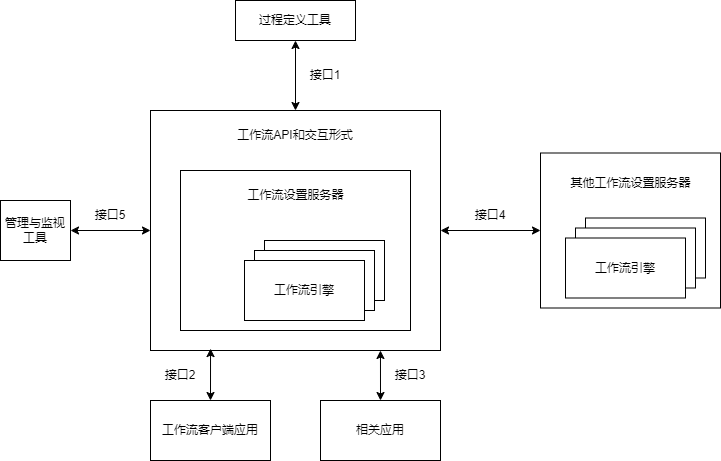

The diagram above was exported from draw.io. Its source (the exported page's mxGraphModel, read from the mxfile embedded in the PNG):
<mxGraphModel dx="1012" dy="744" grid="1" gridSize="10" guides="1" tooltips="1" connect="1" arrows="1" fold="1" page="1" pageScale="1" pageWidth="827" pageHeight="1169" math="0" shadow="0">
  <root>
    <mxCell id="0" />
    <mxCell id="1" parent="0" />
    <mxCell id="CaBu5_sJ1hoRVDQ7LQkc-11" style="edgeStyle=orthogonalEdgeStyle;rounded=0;orthogonalLoop=1;jettySize=auto;html=1;exitX=1;exitY=0.5;exitDx=0;exitDy=0;entryX=0;entryY=0.5;entryDx=0;entryDy=0;startArrow=classic;startFill=1;" edge="1" parent="1" source="CaBu5_sJ1hoRVDQ7LQkc-1" target="CaBu5_sJ1hoRVDQ7LQkc-2">
      <mxGeometry relative="1" as="geometry" />
    </mxCell>
    <mxCell id="CaBu5_sJ1hoRVDQ7LQkc-1" value="管理与监视工具" style="rounded=0;whiteSpace=wrap;html=1;" vertex="1" parent="1">
      <mxGeometry x="30" y="250" width="70" height="60" as="geometry" />
    </mxCell>
    <mxCell id="CaBu5_sJ1hoRVDQ7LQkc-2" value="" style="rounded=0;whiteSpace=wrap;html=1;" vertex="1" parent="1">
      <mxGeometry x="180" y="160" width="290" height="240" as="geometry" />
    </mxCell>
    <mxCell id="CaBu5_sJ1hoRVDQ7LQkc-3" value="" style="rounded=0;whiteSpace=wrap;html=1;" vertex="1" parent="1">
      <mxGeometry x="210" y="220" width="230" height="160" as="geometry" />
    </mxCell>
    <mxCell id="CaBu5_sJ1hoRVDQ7LQkc-4" value="" style="rounded=0;whiteSpace=wrap;html=1;" vertex="1" parent="1">
      <mxGeometry x="294" y="290" width="120" height="60" as="geometry" />
    </mxCell>
    <mxCell id="CaBu5_sJ1hoRVDQ7LQkc-5" value="" style="rounded=0;whiteSpace=wrap;html=1;" vertex="1" parent="1">
      <mxGeometry x="284" y="300" width="120" height="60" as="geometry" />
    </mxCell>
    <mxCell id="CaBu5_sJ1hoRVDQ7LQkc-6" value="工作流引擎" style="rounded=0;whiteSpace=wrap;html=1;" vertex="1" parent="1">
      <mxGeometry x="274" y="310" width="120" height="60" as="geometry" />
    </mxCell>
    <mxCell id="CaBu5_sJ1hoRVDQ7LQkc-10" style="edgeStyle=orthogonalEdgeStyle;rounded=0;orthogonalLoop=1;jettySize=auto;html=1;exitX=0.5;exitY=1;exitDx=0;exitDy=0;entryX=0.5;entryY=0;entryDx=0;entryDy=0;startArrow=classic;startFill=1;" edge="1" parent="1" source="CaBu5_sJ1hoRVDQ7LQkc-7" target="CaBu5_sJ1hoRVDQ7LQkc-2">
      <mxGeometry relative="1" as="geometry" />
    </mxCell>
    <mxCell id="CaBu5_sJ1hoRVDQ7LQkc-7" value="过程定义工具" style="rounded=0;whiteSpace=wrap;html=1;" vertex="1" parent="1">
      <mxGeometry x="265" y="50" width="120" height="40" as="geometry" />
    </mxCell>
    <mxCell id="CaBu5_sJ1hoRVDQ7LQkc-8" value="工作流设置服务器" style="text;strokeColor=none;align=center;fillColor=none;html=1;verticalAlign=middle;whiteSpace=wrap;rounded=0;" vertex="1" parent="1">
      <mxGeometry x="270.5" y="230" width="109" height="30" as="geometry" />
    </mxCell>
    <mxCell id="CaBu5_sJ1hoRVDQ7LQkc-9" value="工作流API和交互形式" style="text;strokeColor=none;align=center;fillColor=none;html=1;verticalAlign=middle;whiteSpace=wrap;rounded=0;" vertex="1" parent="1">
      <mxGeometry x="253.25" y="170" width="143.5" height="30" as="geometry" />
    </mxCell>
    <mxCell id="CaBu5_sJ1hoRVDQ7LQkc-17" style="edgeStyle=orthogonalEdgeStyle;rounded=0;orthogonalLoop=1;jettySize=auto;html=1;exitX=0;exitY=0.5;exitDx=0;exitDy=0;entryX=1;entryY=0.5;entryDx=0;entryDy=0;startArrow=classic;startFill=1;" edge="1" parent="1" source="CaBu5_sJ1hoRVDQ7LQkc-12" target="CaBu5_sJ1hoRVDQ7LQkc-2">
      <mxGeometry relative="1" as="geometry" />
    </mxCell>
    <mxCell id="CaBu5_sJ1hoRVDQ7LQkc-12" value="" style="rounded=0;whiteSpace=wrap;html=1;" vertex="1" parent="1">
      <mxGeometry x="570" y="202.5" width="180" height="155" as="geometry" />
    </mxCell>
    <mxCell id="CaBu5_sJ1hoRVDQ7LQkc-13" value="" style="rounded=0;whiteSpace=wrap;html=1;" vertex="1" parent="1">
      <mxGeometry x="615" y="267.5" width="120" height="60" as="geometry" />
    </mxCell>
    <mxCell id="CaBu5_sJ1hoRVDQ7LQkc-14" value="" style="rounded=0;whiteSpace=wrap;html=1;" vertex="1" parent="1">
      <mxGeometry x="605" y="277.5" width="120" height="60" as="geometry" />
    </mxCell>
    <mxCell id="CaBu5_sJ1hoRVDQ7LQkc-15" value="工作流引擎" style="rounded=0;whiteSpace=wrap;html=1;" vertex="1" parent="1">
      <mxGeometry x="595" y="287.5" width="120" height="60" as="geometry" />
    </mxCell>
    <mxCell id="CaBu5_sJ1hoRVDQ7LQkc-16" value="其他工作流设置服务器" style="text;strokeColor=none;align=center;fillColor=none;html=1;verticalAlign=middle;whiteSpace=wrap;rounded=0;" vertex="1" parent="1">
      <mxGeometry x="597.5" y="217.5" width="125" height="30" as="geometry" />
    </mxCell>
    <mxCell id="CaBu5_sJ1hoRVDQ7LQkc-18" value="工作流客户端应用" style="rounded=0;whiteSpace=wrap;html=1;" vertex="1" parent="1">
      <mxGeometry x="180" y="450" width="120" height="60" as="geometry" />
    </mxCell>
    <mxCell id="CaBu5_sJ1hoRVDQ7LQkc-19" value="相关应用" style="rounded=0;whiteSpace=wrap;html=1;" vertex="1" parent="1">
      <mxGeometry x="350" y="450" width="120" height="60" as="geometry" />
    </mxCell>
    <mxCell id="CaBu5_sJ1hoRVDQ7LQkc-20" style="edgeStyle=orthogonalEdgeStyle;rounded=0;orthogonalLoop=1;jettySize=auto;html=1;exitX=0.5;exitY=0;exitDx=0;exitDy=0;entryX=0.207;entryY=0.992;entryDx=0;entryDy=0;entryPerimeter=0;startArrow=classic;startFill=1;" edge="1" parent="1" source="CaBu5_sJ1hoRVDQ7LQkc-18" target="CaBu5_sJ1hoRVDQ7LQkc-2">
      <mxGeometry relative="1" as="geometry" />
    </mxCell>
    <mxCell id="CaBu5_sJ1hoRVDQ7LQkc-21" style="edgeStyle=orthogonalEdgeStyle;rounded=0;orthogonalLoop=1;jettySize=auto;html=1;exitX=0.5;exitY=0;exitDx=0;exitDy=0;entryX=0.793;entryY=1;entryDx=0;entryDy=0;entryPerimeter=0;startArrow=classic;startFill=1;" edge="1" parent="1" source="CaBu5_sJ1hoRVDQ7LQkc-19" target="CaBu5_sJ1hoRVDQ7LQkc-2">
      <mxGeometry relative="1" as="geometry" />
    </mxCell>
    <mxCell id="CaBu5_sJ1hoRVDQ7LQkc-22" value="接口5" style="text;strokeColor=none;align=center;fillColor=none;html=1;verticalAlign=middle;whiteSpace=wrap;rounded=0;" vertex="1" parent="1">
      <mxGeometry x="110" y="250" width="60" height="30" as="geometry" />
    </mxCell>
    <mxCell id="CaBu5_sJ1hoRVDQ7LQkc-24" value="接口3" style="text;strokeColor=none;align=center;fillColor=none;html=1;verticalAlign=middle;whiteSpace=wrap;rounded=0;" vertex="1" parent="1">
      <mxGeometry x="410" y="410" width="60" height="30" as="geometry" />
    </mxCell>
    <mxCell id="CaBu5_sJ1hoRVDQ7LQkc-25" value="接口2" style="text;strokeColor=none;align=center;fillColor=none;html=1;verticalAlign=middle;whiteSpace=wrap;rounded=0;" vertex="1" parent="1">
      <mxGeometry x="180" y="410" width="60" height="30" as="geometry" />
    </mxCell>
    <mxCell id="CaBu5_sJ1hoRVDQ7LQkc-26" value="接口1" style="text;strokeColor=none;align=center;fillColor=none;html=1;verticalAlign=middle;whiteSpace=wrap;rounded=0;" vertex="1" parent="1">
      <mxGeometry x="325" y="110" width="60" height="30" as="geometry" />
    </mxCell>
    <mxCell id="CaBu5_sJ1hoRVDQ7LQkc-27" value="接口4" style="text;strokeColor=none;align=center;fillColor=none;html=1;verticalAlign=middle;whiteSpace=wrap;rounded=0;" vertex="1" parent="1">
      <mxGeometry x="490" y="250" width="60" height="30" as="geometry" />
    </mxCell>
  </root>
</mxGraphModel>